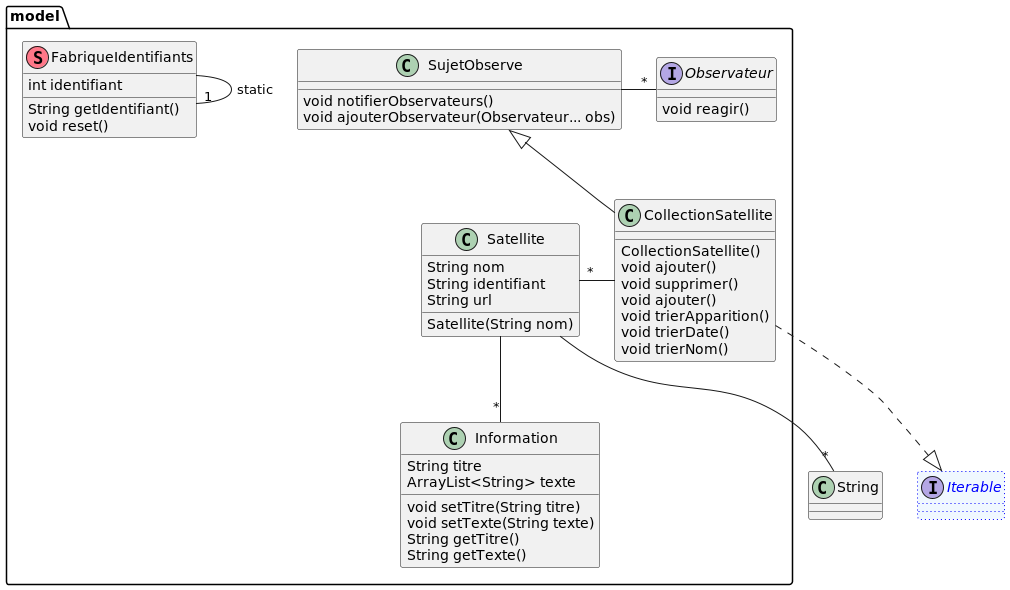

The diagram above was rendered by PlantUML. Its source (embedded in the PNG):
@startuml
'https://plantuml.com/class-diagram

interface Iterable #aliceblue;line:blue;line.dotted;text:blue


package model{

    class CollectionSatellite extends SujetObserve{
        CollectionSatellite()
        void ajouter()
        void supprimer()
        void ajouter()
        void trierApparition()
        void trierDate()
        void trierNom()
    }

    class Satellite{
        String nom
        String identifiant
        String url
        Satellite(String nom)
    }

    class SujetObserve{
        void notifierObservateurs()
        void ajouterObservateur(Observateur... obs)
    }

    interface Observateur{
        void reagir()
    }

    class FabriqueIdentifiants<<(S,#FF7788)>>{
       int identifiant
       String getIdentifiant()
       void reset()
    }

    class Information {
        String titre
        ArrayList<String> texte
        void setTitre(String titre)
        void setTexte(String texte)
        String getTitre()
        String getTexte()
    }

}

FabriqueIdentifiants --"1" FabriqueIdentifiants : static
SujetObserve -right-"*" Observateur
Satellite --"*" Information
Satellite --"*" String
CollectionSatellite ..|> Iterable
CollectionSatellite -left-"*" Satellite

@enduml